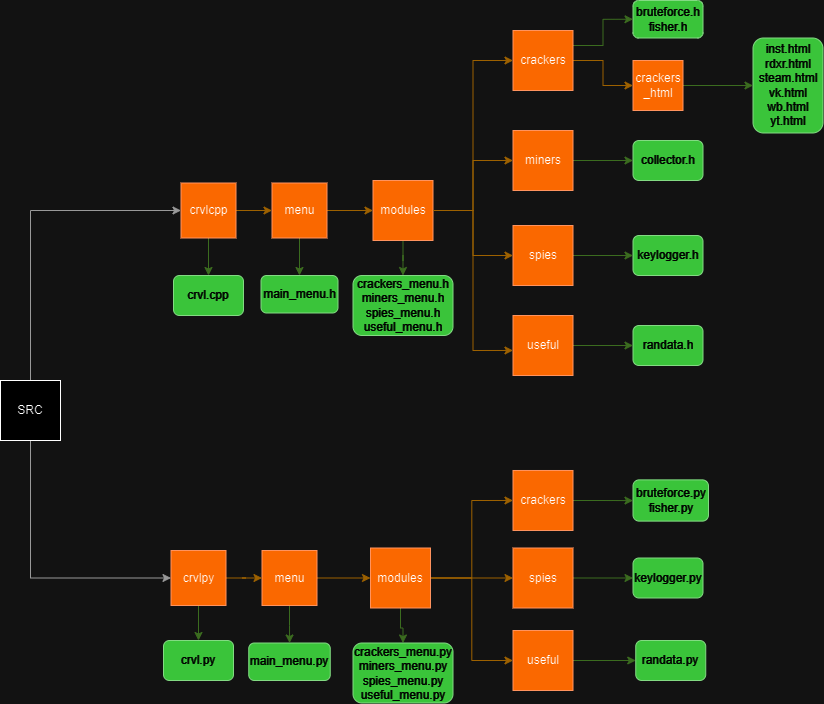

The diagram above was exported from draw.io. Its source (the exported page's mxGraphModel, read from the mxfile embedded in the PNG):
<mxGraphModel dx="607" dy="778" grid="1" gridSize="10" guides="1" tooltips="1" connect="1" arrows="1" fold="1" page="1" pageScale="1" pageWidth="827" pageHeight="1169" math="0" shadow="0">
  <root>
    <mxCell id="WIyWlLk6GJQsqaUBKTNV-0" />
    <mxCell id="WIyWlLk6GJQsqaUBKTNV-1" parent="WIyWlLk6GJQsqaUBKTNV-0" />
    <mxCell id="X3irh5_k335JsrLPEpXQ-95" style="edgeStyle=orthogonalEdgeStyle;rounded=0;orthogonalLoop=1;jettySize=auto;html=1;entryX=0;entryY=0.5;entryDx=0;entryDy=0;fillColor=#f5f5f5;strokeColor=#666666;" edge="1" parent="WIyWlLk6GJQsqaUBKTNV-1" source="X3irh5_k335JsrLPEpXQ-0" target="X3irh5_k335JsrLPEpXQ-54">
      <mxGeometry relative="1" as="geometry">
        <Array as="points">
          <mxPoint x="857" y="370" />
        </Array>
      </mxGeometry>
    </mxCell>
    <mxCell id="X3irh5_k335JsrLPEpXQ-96" style="edgeStyle=orthogonalEdgeStyle;rounded=0;orthogonalLoop=1;jettySize=auto;html=1;entryX=0;entryY=0.5;entryDx=0;entryDy=0;fillColor=#f5f5f5;strokeColor=#666666;" edge="1" parent="WIyWlLk6GJQsqaUBKTNV-1" source="X3irh5_k335JsrLPEpXQ-0" target="X3irh5_k335JsrLPEpXQ-85">
      <mxGeometry relative="1" as="geometry">
        <Array as="points">
          <mxPoint x="857" y="738" />
        </Array>
      </mxGeometry>
    </mxCell>
    <mxCell id="X3irh5_k335JsrLPEpXQ-0" value="SRC" style="whiteSpace=wrap;html=1;aspect=fixed;" vertex="1" parent="WIyWlLk6GJQsqaUBKTNV-1">
      <mxGeometry x="827" y="540" width="60" height="60" as="geometry" />
    </mxCell>
    <mxCell id="X3irh5_k335JsrLPEpXQ-51" style="edgeStyle=orthogonalEdgeStyle;rounded=0;orthogonalLoop=1;jettySize=auto;html=1;entryX=0;entryY=0.5;entryDx=0;entryDy=0;fillColor=#ffe6cc;strokeColor=#d79b00;" edge="1" parent="WIyWlLk6GJQsqaUBKTNV-1" source="X3irh5_k335JsrLPEpXQ-4" target="X3irh5_k335JsrLPEpXQ-5">
      <mxGeometry relative="1" as="geometry" />
    </mxCell>
    <mxCell id="X3irh5_k335JsrLPEpXQ-89" style="edgeStyle=orthogonalEdgeStyle;rounded=0;orthogonalLoop=1;jettySize=auto;html=1;fillColor=#d5e8d4;strokeColor=#82b366;" edge="1" parent="WIyWlLk6GJQsqaUBKTNV-1" source="X3irh5_k335JsrLPEpXQ-4" target="X3irh5_k335JsrLPEpXQ-88">
      <mxGeometry relative="1" as="geometry" />
    </mxCell>
    <mxCell id="X3irh5_k335JsrLPEpXQ-4" value="menu" style="whiteSpace=wrap;html=1;aspect=fixed;fillColor=#fa6800;strokeColor=#C73500;fontColor=#000000;" vertex="1" parent="WIyWlLk6GJQsqaUBKTNV-1">
      <mxGeometry x="1098.5" y="342.5" width="55" height="55" as="geometry" />
    </mxCell>
    <mxCell id="X3irh5_k335JsrLPEpXQ-43" style="edgeStyle=orthogonalEdgeStyle;rounded=0;orthogonalLoop=1;jettySize=auto;html=1;entryX=0;entryY=0.5;entryDx=0;entryDy=0;fillColor=#ffe6cc;strokeColor=#d79b00;" edge="1" parent="WIyWlLk6GJQsqaUBKTNV-1" source="X3irh5_k335JsrLPEpXQ-5" target="X3irh5_k335JsrLPEpXQ-6">
      <mxGeometry relative="1" as="geometry" />
    </mxCell>
    <mxCell id="X3irh5_k335JsrLPEpXQ-44" style="edgeStyle=orthogonalEdgeStyle;rounded=0;orthogonalLoop=1;jettySize=auto;html=1;entryX=0;entryY=0.5;entryDx=0;entryDy=0;fillColor=#ffe6cc;strokeColor=#d79b00;" edge="1" parent="WIyWlLk6GJQsqaUBKTNV-1" source="X3irh5_k335JsrLPEpXQ-5" target="X3irh5_k335JsrLPEpXQ-31">
      <mxGeometry relative="1" as="geometry" />
    </mxCell>
    <mxCell id="X3irh5_k335JsrLPEpXQ-45" style="edgeStyle=orthogonalEdgeStyle;rounded=0;orthogonalLoop=1;jettySize=auto;html=1;entryX=0;entryY=0.5;entryDx=0;entryDy=0;fillColor=#ffe6cc;strokeColor=#d79b00;" edge="1" parent="WIyWlLk6GJQsqaUBKTNV-1" source="X3irh5_k335JsrLPEpXQ-5" target="X3irh5_k335JsrLPEpXQ-8">
      <mxGeometry relative="1" as="geometry" />
    </mxCell>
    <mxCell id="X3irh5_k335JsrLPEpXQ-50" style="edgeStyle=orthogonalEdgeStyle;rounded=0;orthogonalLoop=1;jettySize=auto;html=1;fillColor=#d5e8d4;strokeColor=#82b366;" edge="1" parent="WIyWlLk6GJQsqaUBKTNV-1" source="X3irh5_k335JsrLPEpXQ-5" target="X3irh5_k335JsrLPEpXQ-11">
      <mxGeometry relative="1" as="geometry" />
    </mxCell>
    <mxCell id="X3irh5_k335JsrLPEpXQ-5" value="modules" style="whiteSpace=wrap;html=1;aspect=fixed;fillColor=#fa6800;strokeColor=#C73500;fontColor=#000000;" vertex="1" parent="WIyWlLk6GJQsqaUBKTNV-1">
      <mxGeometry x="1199.5" y="340" width="60" height="60" as="geometry" />
    </mxCell>
    <mxCell id="X3irh5_k335JsrLPEpXQ-41" style="edgeStyle=orthogonalEdgeStyle;rounded=0;orthogonalLoop=1;jettySize=auto;html=1;entryX=0;entryY=0.5;entryDx=0;entryDy=0;exitX=1;exitY=0.25;exitDx=0;exitDy=0;fillColor=#d5e8d4;strokeColor=#82b366;" edge="1" parent="WIyWlLk6GJQsqaUBKTNV-1" source="X3irh5_k335JsrLPEpXQ-6" target="X3irh5_k335JsrLPEpXQ-12">
      <mxGeometry relative="1" as="geometry" />
    </mxCell>
    <mxCell id="X3irh5_k335JsrLPEpXQ-42" style="edgeStyle=orthogonalEdgeStyle;rounded=0;orthogonalLoop=1;jettySize=auto;html=1;fillColor=#ffe6cc;strokeColor=#d79b00;" edge="1" parent="WIyWlLk6GJQsqaUBKTNV-1" source="X3irh5_k335JsrLPEpXQ-6" target="X3irh5_k335JsrLPEpXQ-15">
      <mxGeometry relative="1" as="geometry" />
    </mxCell>
    <mxCell id="X3irh5_k335JsrLPEpXQ-6" value="crackers" style="whiteSpace=wrap;html=1;aspect=fixed;fillColor=#fa6800;strokeColor=#C73500;fontColor=#000000;" vertex="1" parent="WIyWlLk6GJQsqaUBKTNV-1">
      <mxGeometry x="1339.5" y="190" width="60" height="60" as="geometry" />
    </mxCell>
    <mxCell id="X3irh5_k335JsrLPEpXQ-34" style="edgeStyle=orthogonalEdgeStyle;rounded=0;orthogonalLoop=1;jettySize=auto;html=1;fillColor=#d5e8d4;strokeColor=#82b366;" edge="1" parent="WIyWlLk6GJQsqaUBKTNV-1" source="X3irh5_k335JsrLPEpXQ-8" target="X3irh5_k335JsrLPEpXQ-18">
      <mxGeometry relative="1" as="geometry" />
    </mxCell>
    <mxCell id="X3irh5_k335JsrLPEpXQ-8" value="spies" style="whiteSpace=wrap;html=1;aspect=fixed;fillColor=#fa6800;strokeColor=#C73500;fontColor=#000000;" vertex="1" parent="WIyWlLk6GJQsqaUBKTNV-1">
      <mxGeometry x="1339.5" y="385" width="60" height="60" as="geometry" />
    </mxCell>
    <mxCell id="X3irh5_k335JsrLPEpXQ-23" style="edgeStyle=orthogonalEdgeStyle;rounded=0;orthogonalLoop=1;jettySize=auto;html=1;fillColor=#d5e8d4;strokeColor=#82b366;" edge="1" parent="WIyWlLk6GJQsqaUBKTNV-1" source="X3irh5_k335JsrLPEpXQ-10" target="X3irh5_k335JsrLPEpXQ-19">
      <mxGeometry relative="1" as="geometry" />
    </mxCell>
    <mxCell id="X3irh5_k335JsrLPEpXQ-10" value="useful" style="whiteSpace=wrap;html=1;aspect=fixed;fillColor=#fa6800;strokeColor=#C73500;fontColor=#000000;" vertex="1" parent="WIyWlLk6GJQsqaUBKTNV-1">
      <mxGeometry x="1339.5" y="475" width="60" height="60" as="geometry" />
    </mxCell>
    <mxCell id="X3irh5_k335JsrLPEpXQ-11" value="crackers_menu.h&lt;div&gt;miners_menu.h&lt;/div&gt;&lt;div&gt;spies_menu.h&lt;/div&gt;&lt;div&gt;useful_menu.h&lt;/div&gt;" style="rounded=1;whiteSpace=wrap;html=1;fillColor=#008a00;strokeColor=#005700;fontColor=#ffffff;" vertex="1" parent="WIyWlLk6GJQsqaUBKTNV-1">
      <mxGeometry x="1179.5" y="435" width="100" height="60" as="geometry" />
    </mxCell>
    <mxCell id="X3irh5_k335JsrLPEpXQ-12" value="bruteforce.h&lt;div&gt;fisher.h&lt;/div&gt;" style="rounded=1;whiteSpace=wrap;html=1;fillColor=#008a00;strokeColor=#005700;fontColor=#ffffff;" vertex="1" parent="WIyWlLk6GJQsqaUBKTNV-1">
      <mxGeometry x="1459.5" y="160" width="70" height="37.5" as="geometry" />
    </mxCell>
    <mxCell id="X3irh5_k335JsrLPEpXQ-49" style="edgeStyle=orthogonalEdgeStyle;rounded=0;orthogonalLoop=1;jettySize=auto;html=1;entryX=0;entryY=0.5;entryDx=0;entryDy=0;fillColor=#d5e8d4;strokeColor=#82b366;" edge="1" parent="WIyWlLk6GJQsqaUBKTNV-1" source="X3irh5_k335JsrLPEpXQ-15" target="X3irh5_k335JsrLPEpXQ-47">
      <mxGeometry relative="1" as="geometry" />
    </mxCell>
    <mxCell id="X3irh5_k335JsrLPEpXQ-15" value="crackers&lt;div&gt;_html&lt;/div&gt;" style="whiteSpace=wrap;html=1;aspect=fixed;fillColor=#fa6800;strokeColor=#C73500;fontColor=#000000;" vertex="1" parent="WIyWlLk6GJQsqaUBKTNV-1">
      <mxGeometry x="1459.5" y="220" width="50" height="50" as="geometry" />
    </mxCell>
    <mxCell id="X3irh5_k335JsrLPEpXQ-18" value="keylogger.h" style="rounded=1;whiteSpace=wrap;html=1;fillColor=#008a00;strokeColor=#005700;fontColor=#ffffff;" vertex="1" parent="WIyWlLk6GJQsqaUBKTNV-1">
      <mxGeometry x="1459.5" y="395" width="70" height="40" as="geometry" />
    </mxCell>
    <mxCell id="X3irh5_k335JsrLPEpXQ-19" value="randata.h" style="rounded=1;whiteSpace=wrap;html=1;fillColor=#008a00;strokeColor=#005700;fontColor=#ffffff;" vertex="1" parent="WIyWlLk6GJQsqaUBKTNV-1">
      <mxGeometry x="1459.5" y="485" width="70" height="40" as="geometry" />
    </mxCell>
    <mxCell id="X3irh5_k335JsrLPEpXQ-33" style="edgeStyle=orthogonalEdgeStyle;rounded=0;orthogonalLoop=1;jettySize=auto;html=1;fillColor=#d5e8d4;strokeColor=#82b366;" edge="1" parent="WIyWlLk6GJQsqaUBKTNV-1" source="X3irh5_k335JsrLPEpXQ-31" target="X3irh5_k335JsrLPEpXQ-32">
      <mxGeometry relative="1" as="geometry" />
    </mxCell>
    <mxCell id="X3irh5_k335JsrLPEpXQ-31" value="miners" style="whiteSpace=wrap;html=1;aspect=fixed;fillColor=#fa6800;strokeColor=#C73500;fontColor=#000000;" vertex="1" parent="WIyWlLk6GJQsqaUBKTNV-1">
      <mxGeometry x="1339.5" y="290" width="60" height="60" as="geometry" />
    </mxCell>
    <mxCell id="X3irh5_k335JsrLPEpXQ-32" value="collector.h" style="rounded=1;whiteSpace=wrap;html=1;fillColor=#008a00;strokeColor=#005700;fontColor=#ffffff;" vertex="1" parent="WIyWlLk6GJQsqaUBKTNV-1">
      <mxGeometry x="1459.5" y="300" width="70" height="40" as="geometry" />
    </mxCell>
    <mxCell id="X3irh5_k335JsrLPEpXQ-46" style="edgeStyle=orthogonalEdgeStyle;rounded=0;orthogonalLoop=1;jettySize=auto;html=1;entryX=0;entryY=0.583;entryDx=0;entryDy=0;entryPerimeter=0;fillColor=#ffe6cc;strokeColor=#d79b00;" edge="1" parent="WIyWlLk6GJQsqaUBKTNV-1" source="X3irh5_k335JsrLPEpXQ-5" target="X3irh5_k335JsrLPEpXQ-10">
      <mxGeometry relative="1" as="geometry" />
    </mxCell>
    <mxCell id="X3irh5_k335JsrLPEpXQ-47" value="inst.html&lt;div&gt;rdxr.html&lt;/div&gt;&lt;div&gt;steam.html&lt;/div&gt;&lt;div&gt;vk.html&lt;/div&gt;&lt;div&gt;wb.html&lt;/div&gt;&lt;div&gt;yt.html&lt;/div&gt;" style="rounded=1;whiteSpace=wrap;html=1;fillColor=#008a00;strokeColor=#005700;fontColor=#ffffff;" vertex="1" parent="WIyWlLk6GJQsqaUBKTNV-1">
      <mxGeometry x="1579.5" y="197.5" width="70" height="95" as="geometry" />
    </mxCell>
    <mxCell id="X3irh5_k335JsrLPEpXQ-56" style="edgeStyle=orthogonalEdgeStyle;rounded=0;orthogonalLoop=1;jettySize=auto;html=1;fillColor=#d5e8d4;strokeColor=#82b366;" edge="1" parent="WIyWlLk6GJQsqaUBKTNV-1" source="X3irh5_k335JsrLPEpXQ-54" target="X3irh5_k335JsrLPEpXQ-55">
      <mxGeometry relative="1" as="geometry" />
    </mxCell>
    <mxCell id="X3irh5_k335JsrLPEpXQ-57" style="edgeStyle=orthogonalEdgeStyle;rounded=0;orthogonalLoop=1;jettySize=auto;html=1;fillColor=#ffe6cc;strokeColor=#d79b00;" edge="1" parent="WIyWlLk6GJQsqaUBKTNV-1" source="X3irh5_k335JsrLPEpXQ-54" target="X3irh5_k335JsrLPEpXQ-4">
      <mxGeometry relative="1" as="geometry" />
    </mxCell>
    <mxCell id="X3irh5_k335JsrLPEpXQ-54" value="crvlcpp" style="whiteSpace=wrap;html=1;aspect=fixed;fillColor=#fa6800;strokeColor=#C73500;fontColor=#000000;" vertex="1" parent="WIyWlLk6GJQsqaUBKTNV-1">
      <mxGeometry x="1007.5" y="342.5" width="55" height="55" as="geometry" />
    </mxCell>
    <mxCell id="X3irh5_k335JsrLPEpXQ-55" value="crvl.cpp" style="rounded=1;whiteSpace=wrap;html=1;fillColor=#008a00;strokeColor=#005700;fontColor=#ffffff;" vertex="1" parent="WIyWlLk6GJQsqaUBKTNV-1">
      <mxGeometry x="1000" y="435" width="70" height="40" as="geometry" />
    </mxCell>
    <mxCell id="X3irh5_k335JsrLPEpXQ-58" style="edgeStyle=orthogonalEdgeStyle;rounded=0;orthogonalLoop=1;jettySize=auto;html=1;entryX=0;entryY=0.5;entryDx=0;entryDy=0;fillColor=#ffe6cc;strokeColor=#d79b00;" edge="1" parent="WIyWlLk6GJQsqaUBKTNV-1" source="X3irh5_k335JsrLPEpXQ-59" target="X3irh5_k335JsrLPEpXQ-64">
      <mxGeometry relative="1" as="geometry" />
    </mxCell>
    <mxCell id="X3irh5_k335JsrLPEpXQ-92" style="edgeStyle=orthogonalEdgeStyle;rounded=0;orthogonalLoop=1;jettySize=auto;html=1;fillColor=#d5e8d4;strokeColor=#82b366;" edge="1" parent="WIyWlLk6GJQsqaUBKTNV-1" source="X3irh5_k335JsrLPEpXQ-59" target="X3irh5_k335JsrLPEpXQ-91">
      <mxGeometry relative="1" as="geometry" />
    </mxCell>
    <mxCell id="X3irh5_k335JsrLPEpXQ-59" value="menu" style="whiteSpace=wrap;html=1;aspect=fixed;fillColor=#fa6800;strokeColor=#C73500;fontColor=#000000;" vertex="1" parent="WIyWlLk6GJQsqaUBKTNV-1">
      <mxGeometry x="1088.5" y="710" width="55" height="55" as="geometry" />
    </mxCell>
    <mxCell id="X3irh5_k335JsrLPEpXQ-60" style="edgeStyle=orthogonalEdgeStyle;rounded=0;orthogonalLoop=1;jettySize=auto;html=1;entryX=0;entryY=0.5;entryDx=0;entryDy=0;fillColor=#ffe6cc;strokeColor=#d79b00;" edge="1" parent="WIyWlLk6GJQsqaUBKTNV-1" source="X3irh5_k335JsrLPEpXQ-64" target="X3irh5_k335JsrLPEpXQ-67">
      <mxGeometry relative="1" as="geometry" />
    </mxCell>
    <mxCell id="X3irh5_k335JsrLPEpXQ-62" style="edgeStyle=orthogonalEdgeStyle;rounded=0;orthogonalLoop=1;jettySize=auto;html=1;entryX=0;entryY=0.5;entryDx=0;entryDy=0;fillColor=#ffe6cc;strokeColor=#d79b00;" edge="1" parent="WIyWlLk6GJQsqaUBKTNV-1" source="X3irh5_k335JsrLPEpXQ-64" target="X3irh5_k335JsrLPEpXQ-69">
      <mxGeometry relative="1" as="geometry" />
    </mxCell>
    <mxCell id="X3irh5_k335JsrLPEpXQ-63" style="edgeStyle=orthogonalEdgeStyle;rounded=0;orthogonalLoop=1;jettySize=auto;html=1;fillColor=#d5e8d4;strokeColor=#82b366;" edge="1" parent="WIyWlLk6GJQsqaUBKTNV-1" source="X3irh5_k335JsrLPEpXQ-64" target="X3irh5_k335JsrLPEpXQ-72">
      <mxGeometry relative="1" as="geometry" />
    </mxCell>
    <mxCell id="X3irh5_k335JsrLPEpXQ-97" style="edgeStyle=orthogonalEdgeStyle;rounded=0;orthogonalLoop=1;jettySize=auto;html=1;entryX=0;entryY=0.5;entryDx=0;entryDy=0;fillColor=#ffe6cc;strokeColor=#d79b00;" edge="1" parent="WIyWlLk6GJQsqaUBKTNV-1" source="X3irh5_k335JsrLPEpXQ-64" target="X3irh5_k335JsrLPEpXQ-71">
      <mxGeometry relative="1" as="geometry" />
    </mxCell>
    <mxCell id="X3irh5_k335JsrLPEpXQ-64" value="modules" style="whiteSpace=wrap;html=1;aspect=fixed;fillColor=#fa6800;strokeColor=#C73500;fontColor=#000000;" vertex="1" parent="WIyWlLk6GJQsqaUBKTNV-1">
      <mxGeometry x="1197" y="707.5" width="60" height="60" as="geometry" />
    </mxCell>
    <mxCell id="X3irh5_k335JsrLPEpXQ-93" style="edgeStyle=orthogonalEdgeStyle;rounded=0;orthogonalLoop=1;jettySize=auto;html=1;fillColor=#d5e8d4;strokeColor=#82b366;" edge="1" parent="WIyWlLk6GJQsqaUBKTNV-1" source="X3irh5_k335JsrLPEpXQ-67" target="X3irh5_k335JsrLPEpXQ-73">
      <mxGeometry relative="1" as="geometry" />
    </mxCell>
    <mxCell id="X3irh5_k335JsrLPEpXQ-67" value="crackers" style="whiteSpace=wrap;html=1;aspect=fixed;fillColor=#fa6800;strokeColor=#C73500;fontColor=#000000;" vertex="1" parent="WIyWlLk6GJQsqaUBKTNV-1">
      <mxGeometry x="1339.5" y="629.99" width="60" height="60" as="geometry" />
    </mxCell>
    <mxCell id="X3irh5_k335JsrLPEpXQ-68" style="edgeStyle=orthogonalEdgeStyle;rounded=0;orthogonalLoop=1;jettySize=auto;html=1;fillColor=#d5e8d4;strokeColor=#82b366;" edge="1" parent="WIyWlLk6GJQsqaUBKTNV-1" source="X3irh5_k335JsrLPEpXQ-69" target="X3irh5_k335JsrLPEpXQ-76">
      <mxGeometry relative="1" as="geometry" />
    </mxCell>
    <mxCell id="X3irh5_k335JsrLPEpXQ-69" value="spies" style="whiteSpace=wrap;html=1;aspect=fixed;fillColor=#fa6800;strokeColor=#C73500;fontColor=#000000;" vertex="1" parent="WIyWlLk6GJQsqaUBKTNV-1">
      <mxGeometry x="1339.5" y="707.5" width="60" height="60" as="geometry" />
    </mxCell>
    <mxCell id="X3irh5_k335JsrLPEpXQ-70" style="edgeStyle=orthogonalEdgeStyle;rounded=0;orthogonalLoop=1;jettySize=auto;html=1;fillColor=#d5e8d4;strokeColor=#82b366;" edge="1" parent="WIyWlLk6GJQsqaUBKTNV-1" source="X3irh5_k335JsrLPEpXQ-71" target="X3irh5_k335JsrLPEpXQ-77">
      <mxGeometry relative="1" as="geometry" />
    </mxCell>
    <mxCell id="X3irh5_k335JsrLPEpXQ-71" value="useful" style="whiteSpace=wrap;html=1;aspect=fixed;fillColor=#fa6800;strokeColor=#C73500;fontColor=#000000;" vertex="1" parent="WIyWlLk6GJQsqaUBKTNV-1">
      <mxGeometry x="1339.5" y="790" width="60" height="60" as="geometry" />
    </mxCell>
    <mxCell id="X3irh5_k335JsrLPEpXQ-72" value="crackers_menu.py&lt;div&gt;miners_menu.py&lt;/div&gt;&lt;div&gt;spies_menu.py&lt;/div&gt;&lt;div&gt;useful_menu.py&lt;/div&gt;" style="rounded=1;whiteSpace=wrap;html=1;fillColor=#008a00;strokeColor=#005700;fontColor=#ffffff;" vertex="1" parent="WIyWlLk6GJQsqaUBKTNV-1">
      <mxGeometry x="1179.5" y="802.5" width="100" height="60" as="geometry" />
    </mxCell>
    <mxCell id="X3irh5_k335JsrLPEpXQ-73" value="bruteforce.py&lt;div&gt;&lt;div&gt;fisher.py&lt;/div&gt;&lt;/div&gt;" style="rounded=1;whiteSpace=wrap;html=1;fillColor=#008a00;strokeColor=#005700;fontColor=#ffffff;" vertex="1" parent="WIyWlLk6GJQsqaUBKTNV-1">
      <mxGeometry x="1459.5" y="639.37" width="75.5" height="41.25" as="geometry" />
    </mxCell>
    <mxCell id="X3irh5_k335JsrLPEpXQ-76" value="keylogger.py" style="rounded=1;whiteSpace=wrap;html=1;fillColor=#008a00;strokeColor=#005700;fontColor=#ffffff;" vertex="1" parent="WIyWlLk6GJQsqaUBKTNV-1">
      <mxGeometry x="1459.5" y="717.5" width="70" height="40" as="geometry" />
    </mxCell>
    <mxCell id="X3irh5_k335JsrLPEpXQ-77" value="randata.py" style="rounded=1;whiteSpace=wrap;html=1;fillColor=#008a00;strokeColor=#005700;fontColor=#ffffff;" vertex="1" parent="WIyWlLk6GJQsqaUBKTNV-1">
      <mxGeometry x="1462.25" y="800" width="70" height="40" as="geometry" />
    </mxCell>
    <mxCell id="X3irh5_k335JsrLPEpXQ-83" style="edgeStyle=orthogonalEdgeStyle;rounded=0;orthogonalLoop=1;jettySize=auto;html=1;fillColor=#d5e8d4;strokeColor=#82b366;" edge="1" parent="WIyWlLk6GJQsqaUBKTNV-1" source="X3irh5_k335JsrLPEpXQ-85" target="X3irh5_k335JsrLPEpXQ-86">
      <mxGeometry relative="1" as="geometry" />
    </mxCell>
    <mxCell id="X3irh5_k335JsrLPEpXQ-84" style="edgeStyle=orthogonalEdgeStyle;rounded=0;orthogonalLoop=1;jettySize=auto;html=1;fillColor=#ffe6cc;strokeColor=#d79b00;" edge="1" parent="WIyWlLk6GJQsqaUBKTNV-1" source="X3irh5_k335JsrLPEpXQ-85" target="X3irh5_k335JsrLPEpXQ-59">
      <mxGeometry relative="1" as="geometry" />
    </mxCell>
    <mxCell id="X3irh5_k335JsrLPEpXQ-85" value="crvlpy" style="whiteSpace=wrap;html=1;aspect=fixed;fillColor=#fa6800;strokeColor=#C73500;fontColor=#000000;" vertex="1" parent="WIyWlLk6GJQsqaUBKTNV-1">
      <mxGeometry x="997.5" y="710" width="55" height="55" as="geometry" />
    </mxCell>
    <mxCell id="X3irh5_k335JsrLPEpXQ-86" value="crvl.py" style="rounded=1;whiteSpace=wrap;html=1;fillColor=#008a00;strokeColor=#005700;fontColor=#ffffff;" vertex="1" parent="WIyWlLk6GJQsqaUBKTNV-1">
      <mxGeometry x="990" y="800" width="70" height="40" as="geometry" />
    </mxCell>
    <mxCell id="X3irh5_k335JsrLPEpXQ-88" value="main_menu.h" style="rounded=1;whiteSpace=wrap;html=1;fillColor=#008a00;strokeColor=#005700;fontColor=#ffffff;" vertex="1" parent="WIyWlLk6GJQsqaUBKTNV-1">
      <mxGeometry x="1087.5" y="435" width="77" height="37.5" as="geometry" />
    </mxCell>
    <mxCell id="X3irh5_k335JsrLPEpXQ-91" value="main_menu.py" style="rounded=1;whiteSpace=wrap;html=1;fillColor=#008a00;strokeColor=#005700;fontColor=#ffffff;" vertex="1" parent="WIyWlLk6GJQsqaUBKTNV-1">
      <mxGeometry x="1075.25" y="802.5" width="81.5" height="37.5" as="geometry" />
    </mxCell>
  </root>
</mxGraphModel>